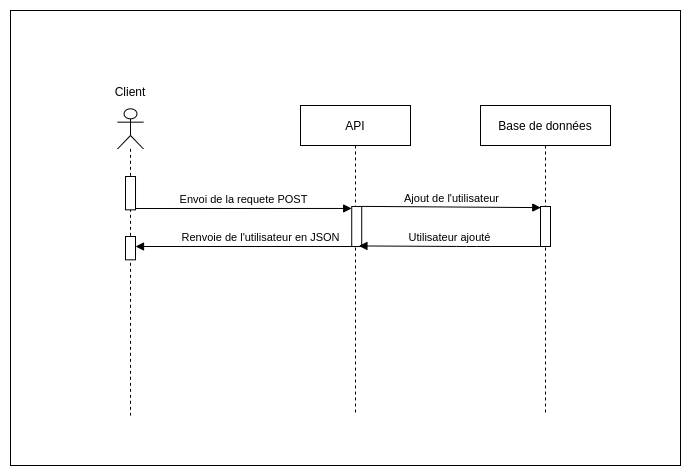

The diagram above was exported from draw.io. Its source (the exported page's mxGraphModel, read from the mxfile embedded in the PNG):
<mxGraphModel dx="1422" dy="809" grid="1" gridSize="10" guides="1" tooltips="1" connect="1" arrows="1" fold="1" page="1" pageScale="1" pageWidth="827" pageHeight="1169" math="0" shadow="0">
  <root>
    <mxCell id="8y7bV1_nd6XBPEViQ4Ip-0" />
    <mxCell id="8y7bV1_nd6XBPEViQ4Ip-1" parent="8y7bV1_nd6XBPEViQ4Ip-0" />
    <mxCell id="qPKU2joJKYI7PJAMJRDK-0" value="" style="html=1;points=[];perimeter=orthogonalPerimeter;rounded=0;shadow=0;glass=0;sketch=0;" parent="8y7bV1_nd6XBPEViQ4Ip-1" vertex="1">
      <mxGeometry x="145.01" y="194.33333333333334" width="10" height="44.24" as="geometry" />
    </mxCell>
    <mxCell id="ogF1M0Hfs80kHkxlrEGs-0" value="" style="rounded=0;whiteSpace=wrap;html=1;" parent="8y7bV1_nd6XBPEViQ4Ip-1" vertex="1">
      <mxGeometry x="30" y="25" width="670" height="455" as="geometry" />
    </mxCell>
    <mxCell id="ogF1M0Hfs80kHkxlrEGs-1" value="API" style="shape=umlLifeline;perimeter=lifelinePerimeter;whiteSpace=wrap;html=1;container=1;collapsible=0;recursiveResize=0;outlineConnect=0;size=40;" parent="8y7bV1_nd6XBPEViQ4Ip-1" vertex="1">
      <mxGeometry x="320" y="120" width="110" height="310" as="geometry" />
    </mxCell>
    <mxCell id="ogF1M0Hfs80kHkxlrEGs-3" value="" style="html=1;points=[];perimeter=orthogonalPerimeter;rounded=0;shadow=0;glass=0;sketch=0;" parent="ogF1M0Hfs80kHkxlrEGs-1" vertex="1">
      <mxGeometry x="51.21999999999997" y="101" width="10" height="40" as="geometry" />
    </mxCell>
    <mxCell id="ogF1M0Hfs80kHkxlrEGs-6" value="" style="group" parent="8y7bV1_nd6XBPEViQ4Ip-1" vertex="1" connectable="0">
      <mxGeometry x="130" y="110" width="40" height="320" as="geometry" />
    </mxCell>
    <mxCell id="ogF1M0Hfs80kHkxlrEGs-7" value="&lt;p&gt;&lt;br&gt;&lt;/p&gt;" style="shape=umlLifeline;participant=umlActor;perimeter=lifelinePerimeter;whiteSpace=wrap;html=1;container=1;collapsible=0;recursiveResize=0;verticalAlign=top;spacingTop=36;outlineConnect=0;align=center;" parent="ogF1M0Hfs80kHkxlrEGs-6" vertex="1">
      <mxGeometry x="7.149999999999977" y="13.333333333333336" width="25.71" height="306.66666666666674" as="geometry" />
    </mxCell>
    <mxCell id="ogF1M0Hfs80kHkxlrEGs-11" value="" style="html=1;points=[];perimeter=orthogonalPerimeter;rounded=0;shadow=0;glass=0;sketch=0;" parent="ogF1M0Hfs80kHkxlrEGs-7" vertex="1">
      <mxGeometry x="7.85" y="127.66999999999999" width="10" height="23.33" as="geometry" />
    </mxCell>
    <mxCell id="CnH99XEwzJJEdb6MooR9-0" value="" style="html=1;points=[];perimeter=orthogonalPerimeter;rounded=0;shadow=0;glass=0;sketch=0;" parent="ogF1M0Hfs80kHkxlrEGs-7" vertex="1">
      <mxGeometry x="7.86" y="67.67" width="10" height="33.33" as="geometry" />
    </mxCell>
    <mxCell id="ogF1M0Hfs80kHkxlrEGs-12" value="Client" style="text;html=1;strokeColor=none;fillColor=none;align=center;verticalAlign=middle;whiteSpace=wrap;rounded=0;" parent="ogF1M0Hfs80kHkxlrEGs-6" vertex="1">
      <mxGeometry y="-10.322580645161292" width="40" height="13.333333333333336" as="geometry" />
    </mxCell>
    <mxCell id="ogF1M0Hfs80kHkxlrEGs-13" value="Base de données" style="shape=umlLifeline;perimeter=lifelinePerimeter;whiteSpace=wrap;html=1;container=1;collapsible=0;recursiveResize=0;outlineConnect=0;" parent="8y7bV1_nd6XBPEViQ4Ip-1" vertex="1">
      <mxGeometry x="500" y="120" width="130" height="310" as="geometry" />
    </mxCell>
    <mxCell id="ogF1M0Hfs80kHkxlrEGs-16" value="" style="html=1;points=[];perimeter=orthogonalPerimeter;rounded=0;shadow=0;glass=0;sketch=0;" parent="ogF1M0Hfs80kHkxlrEGs-13" vertex="1">
      <mxGeometry x="59.999999999999886" y="101" width="10" height="40" as="geometry" />
    </mxCell>
    <mxCell id="ogF1M0Hfs80kHkxlrEGs-24" value="Ajout de l'utilisateur" style="html=1;verticalAlign=bottom;endArrow=block;exitX=0.967;exitY=-0.003;exitDx=0;exitDy=0;exitPerimeter=0;entryX=0.028;entryY=0.028;entryDx=0;entryDy=0;entryPerimeter=0;" parent="8y7bV1_nd6XBPEViQ4Ip-1" source="ogF1M0Hfs80kHkxlrEGs-3" target="ogF1M0Hfs80kHkxlrEGs-16" edge="1">
      <mxGeometry relative="1" as="geometry">
        <mxPoint x="384.43000000000006" y="231.28999999999996" as="sourcePoint" />
        <mxPoint x="560" y="231" as="targetPoint" />
        <Array as="points" />
      </mxGeometry>
    </mxCell>
    <mxCell id="ogF1M0Hfs80kHkxlrEGs-25" value="Utilisateur ajouté" style="html=1;verticalAlign=bottom;endArrow=block;entryX=0.721;entryY=0.986;entryDx=0;entryDy=0;entryPerimeter=0;" parent="8y7bV1_nd6XBPEViQ4Ip-1" source="ogF1M0Hfs80kHkxlrEGs-16" target="ogF1M0Hfs80kHkxlrEGs-3" edge="1">
      <mxGeometry relative="1" as="geometry">
        <mxPoint x="576.2599999999999" y="261" as="sourcePoint" />
        <Array as="points">
          <mxPoint x="486" y="261" />
        </Array>
        <mxPoint x="380" y="270.1300000000001" as="targetPoint" />
      </mxGeometry>
    </mxCell>
    <mxCell id="ogF1M0Hfs80kHkxlrEGs-10" value="Envoi de la requete POST" style="html=1;verticalAlign=bottom;endArrow=block;entryX=-0.011;entryY=0.049;entryDx=0;entryDy=0;entryPerimeter=0;" parent="8y7bV1_nd6XBPEViQ4Ip-1" target="ogF1M0Hfs80kHkxlrEGs-3" edge="1">
      <mxGeometry relative="1" as="geometry">
        <mxPoint x="155" y="223" as="sourcePoint" />
        <mxPoint x="376.14" y="238.0327272727273" as="targetPoint" />
      </mxGeometry>
    </mxCell>
    <mxCell id="cIfY0GyfxpHYMHkIzoSW-0" value="Renvoie de l'utilisateur en JSON" style="html=1;verticalAlign=bottom;endArrow=block;" parent="8y7bV1_nd6XBPEViQ4Ip-1" edge="1">
      <mxGeometry x="-0.1296" relative="1" as="geometry">
        <mxPoint x="376.3" y="261" as="sourcePoint" />
        <Array as="points" />
        <mxPoint x="155.01357142857145" y="261" as="targetPoint" />
        <mxPoint as="offset" />
      </mxGeometry>
    </mxCell>
  </root>
</mxGraphModel>